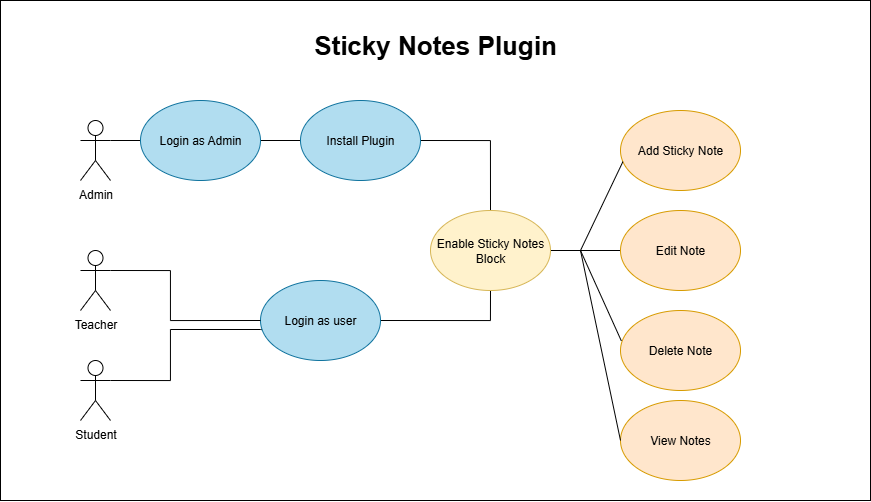

The diagram above was exported from draw.io. Its source (the exported page's mxGraphModel, read from the mxfile embedded in the PNG):
<mxGraphModel dx="1169" dy="671" grid="1" gridSize="10" guides="1" tooltips="1" connect="1" arrows="1" fold="1" page="1" pageScale="1" pageWidth="850" pageHeight="1100" math="0" shadow="0">
  <root>
    <mxCell id="0" />
    <mxCell id="1" parent="0" />
    <mxCell id="-Gb6sb-GcdWZRIKeKvFC-64" value="" style="rounded=0;whiteSpace=wrap;html=1;fillColor=none;" vertex="1" parent="1">
      <mxGeometry x="50" y="20" width="870" height="500" as="geometry" />
    </mxCell>
    <mxCell id="-Gb6sb-GcdWZRIKeKvFC-62" style="edgeStyle=orthogonalEdgeStyle;rounded=0;orthogonalLoop=1;jettySize=auto;html=1;exitX=1;exitY=0.3333333333333333;exitDx=0;exitDy=0;exitPerimeter=0;endArrow=none;endFill=0;" edge="1" parent="1" source="-Gb6sb-GcdWZRIKeKvFC-1">
      <mxGeometry relative="1" as="geometry">
        <mxPoint x="320" y="350" as="targetPoint" />
        <Array as="points">
          <mxPoint x="220" y="400" />
          <mxPoint x="220" y="349" />
          <mxPoint x="310" y="349" />
        </Array>
      </mxGeometry>
    </mxCell>
    <mxCell id="-Gb6sb-GcdWZRIKeKvFC-1" value="Student" style="shape=umlActor;verticalLabelPosition=bottom;verticalAlign=top;html=1;outlineConnect=0;" vertex="1" parent="1">
      <mxGeometry x="130" y="380" width="30" height="60" as="geometry" />
    </mxCell>
    <mxCell id="-Gb6sb-GcdWZRIKeKvFC-2" value="Teacher" style="shape=umlActor;verticalLabelPosition=bottom;verticalAlign=top;html=1;outlineConnect=0;" vertex="1" parent="1">
      <mxGeometry x="130" y="270" width="30" height="60" as="geometry" />
    </mxCell>
    <mxCell id="-Gb6sb-GcdWZRIKeKvFC-21" style="edgeStyle=orthogonalEdgeStyle;rounded=0;orthogonalLoop=1;jettySize=auto;html=1;exitX=1;exitY=0.3333333333333333;exitDx=0;exitDy=0;exitPerimeter=0;entryX=0;entryY=0.5;entryDx=0;entryDy=0;endArrow=none;endFill=0;" edge="1" parent="1" source="-Gb6sb-GcdWZRIKeKvFC-5" target="-Gb6sb-GcdWZRIKeKvFC-9">
      <mxGeometry relative="1" as="geometry" />
    </mxCell>
    <mxCell id="-Gb6sb-GcdWZRIKeKvFC-5" value="Admin" style="shape=umlActor;verticalLabelPosition=bottom;verticalAlign=top;html=1;outlineConnect=0;" vertex="1" parent="1">
      <mxGeometry x="130" y="140" width="30" height="60" as="geometry" />
    </mxCell>
    <mxCell id="-Gb6sb-GcdWZRIKeKvFC-26" style="edgeStyle=orthogonalEdgeStyle;rounded=0;orthogonalLoop=1;jettySize=auto;html=1;exitX=1;exitY=0.5;exitDx=0;exitDy=0;entryX=0.5;entryY=1;entryDx=0;entryDy=0;endArrow=none;endFill=0;" edge="1" parent="1" source="-Gb6sb-GcdWZRIKeKvFC-8" target="-Gb6sb-GcdWZRIKeKvFC-12">
      <mxGeometry relative="1" as="geometry">
        <mxPoint x="540" y="370" as="targetPoint" />
      </mxGeometry>
    </mxCell>
    <mxCell id="-Gb6sb-GcdWZRIKeKvFC-8" value="Login as user" style="ellipse;whiteSpace=wrap;html=1;fillColor=#b1ddf0;strokeColor=#10739e;" vertex="1" parent="1">
      <mxGeometry x="310" y="300" width="120" height="80" as="geometry" />
    </mxCell>
    <mxCell id="-Gb6sb-GcdWZRIKeKvFC-22" style="edgeStyle=orthogonalEdgeStyle;rounded=0;orthogonalLoop=1;jettySize=auto;html=1;exitX=1;exitY=0.5;exitDx=0;exitDy=0;entryX=0;entryY=0.5;entryDx=0;entryDy=0;shape=filledEdge;endArrow=none;endFill=0;" edge="1" parent="1" source="-Gb6sb-GcdWZRIKeKvFC-9" target="-Gb6sb-GcdWZRIKeKvFC-11">
      <mxGeometry relative="1" as="geometry" />
    </mxCell>
    <mxCell id="-Gb6sb-GcdWZRIKeKvFC-9" value="Login as Admin" style="ellipse;whiteSpace=wrap;html=1;fillColor=#b1ddf0;strokeColor=#10739e;" vertex="1" parent="1">
      <mxGeometry x="190" y="120" width="120" height="80" as="geometry" />
    </mxCell>
    <mxCell id="-Gb6sb-GcdWZRIKeKvFC-35" style="edgeStyle=orthogonalEdgeStyle;rounded=0;orthogonalLoop=1;jettySize=auto;html=1;exitX=1;exitY=0.5;exitDx=0;exitDy=0;entryX=0.5;entryY=0;entryDx=0;entryDy=0;endArrow=none;endFill=0;" edge="1" parent="1" source="-Gb6sb-GcdWZRIKeKvFC-11" target="-Gb6sb-GcdWZRIKeKvFC-12">
      <mxGeometry relative="1" as="geometry" />
    </mxCell>
    <mxCell id="-Gb6sb-GcdWZRIKeKvFC-11" value="Install Plugin" style="ellipse;whiteSpace=wrap;html=1;fillColor=#b1ddf0;strokeColor=#10739e;" vertex="1" parent="1">
      <mxGeometry x="350" y="120" width="120" height="80" as="geometry" />
    </mxCell>
    <mxCell id="-Gb6sb-GcdWZRIKeKvFC-27" value="" style="edgeStyle=orthogonalEdgeStyle;rounded=0;orthogonalLoop=1;jettySize=auto;html=1;endArrow=none;endFill=0;" edge="1" parent="1" source="-Gb6sb-GcdWZRIKeKvFC-12" target="-Gb6sb-GcdWZRIKeKvFC-13">
      <mxGeometry relative="1" as="geometry" />
    </mxCell>
    <mxCell id="-Gb6sb-GcdWZRIKeKvFC-12" value="Enable Sticky Notes Block" style="ellipse;whiteSpace=wrap;html=1;fillColor=#fff2cc;strokeColor=#d6b656;" vertex="1" parent="1">
      <mxGeometry x="480" y="230" width="120" height="80" as="geometry" />
    </mxCell>
    <mxCell id="-Gb6sb-GcdWZRIKeKvFC-13" value="Edit Note" style="ellipse;whiteSpace=wrap;html=1;fillColor=#ffe6cc;strokeColor=#d79b00;" vertex="1" parent="1">
      <mxGeometry x="670" y="230" width="120" height="80" as="geometry" />
    </mxCell>
    <mxCell id="-Gb6sb-GcdWZRIKeKvFC-24" style="edgeStyle=orthogonalEdgeStyle;rounded=0;orthogonalLoop=1;jettySize=auto;html=1;exitX=1;exitY=0.3333333333333333;exitDx=0;exitDy=0;exitPerimeter=0;entryX=0;entryY=0.5;entryDx=0;entryDy=0;endArrow=none;endFill=0;" edge="1" parent="1" source="-Gb6sb-GcdWZRIKeKvFC-2" target="-Gb6sb-GcdWZRIKeKvFC-8">
      <mxGeometry relative="1" as="geometry">
        <mxPoint x="300" y="370" as="targetPoint" />
        <Array as="points">
          <mxPoint x="220" y="290" />
          <mxPoint x="220" y="340" />
        </Array>
      </mxGeometry>
    </mxCell>
    <mxCell id="-Gb6sb-GcdWZRIKeKvFC-32" value="Add Sticky Note" style="ellipse;whiteSpace=wrap;html=1;fillColor=#ffe6cc;strokeColor=#d79b00;" vertex="1" parent="1">
      <mxGeometry x="670" y="130" width="120" height="80" as="geometry" />
    </mxCell>
    <mxCell id="-Gb6sb-GcdWZRIKeKvFC-33" value="Delete Note" style="ellipse;whiteSpace=wrap;html=1;fillColor=#ffe6cc;strokeColor=#d79b00;" vertex="1" parent="1">
      <mxGeometry x="670" y="330" width="120" height="80" as="geometry" />
    </mxCell>
    <mxCell id="-Gb6sb-GcdWZRIKeKvFC-34" value="&lt;br&gt;View Notes&lt;div&gt;&lt;br/&gt;&lt;/div&gt;" style="ellipse;whiteSpace=wrap;html=1;align=center;fillColor=#ffe6cc;strokeColor=#d79b00;" vertex="1" parent="1">
      <mxGeometry x="670" y="420" width="120" height="80" as="geometry" />
    </mxCell>
    <mxCell id="-Gb6sb-GcdWZRIKeKvFC-36" value="" style="endArrow=none;html=1;rounded=0;entryX=0.007;entryY=0.38;entryDx=0;entryDy=0;entryPerimeter=0;endFill=0;" edge="1" parent="1" target="-Gb6sb-GcdWZRIKeKvFC-33">
      <mxGeometry width="50" height="50" relative="1" as="geometry">
        <mxPoint x="630" y="270" as="sourcePoint" />
        <mxPoint x="650" y="270" as="targetPoint" />
      </mxGeometry>
    </mxCell>
    <mxCell id="-Gb6sb-GcdWZRIKeKvFC-37" value="" style="endArrow=none;html=1;rounded=0;entryX=0.02;entryY=0.64;entryDx=0;entryDy=0;entryPerimeter=0;endFill=0;" edge="1" parent="1" target="-Gb6sb-GcdWZRIKeKvFC-32">
      <mxGeometry width="50" height="50" relative="1" as="geometry">
        <mxPoint x="630" y="270" as="sourcePoint" />
        <mxPoint x="650" y="270" as="targetPoint" />
      </mxGeometry>
    </mxCell>
    <mxCell id="-Gb6sb-GcdWZRIKeKvFC-38" value="" style="endArrow=none;html=1;rounded=0;entryX=0;entryY=0.5;entryDx=0;entryDy=0;endFill=0;" edge="1" parent="1" target="-Gb6sb-GcdWZRIKeKvFC-34">
      <mxGeometry width="50" height="50" relative="1" as="geometry">
        <mxPoint x="630" y="270" as="sourcePoint" />
        <mxPoint x="650" y="270" as="targetPoint" />
      </mxGeometry>
    </mxCell>
    <mxCell id="-Gb6sb-GcdWZRIKeKvFC-51" value="Sticky Notes Plugin" style="text;html=1;align=center;verticalAlign=middle;whiteSpace=wrap;rounded=0;fontSize=26;fontStyle=1" vertex="1" parent="1">
      <mxGeometry x="320" y="50" width="330" height="30" as="geometry" />
    </mxCell>
    <mxCell id="-Gb6sb-GcdWZRIKeKvFC-63" style="edgeStyle=orthogonalEdgeStyle;rounded=0;orthogonalLoop=1;jettySize=auto;html=1;exitX=0.5;exitY=1;exitDx=0;exitDy=0;" edge="1" parent="1" source="-Gb6sb-GcdWZRIKeKvFC-51" target="-Gb6sb-GcdWZRIKeKvFC-51">
      <mxGeometry relative="1" as="geometry" />
    </mxCell>
  </root>
</mxGraphModel>